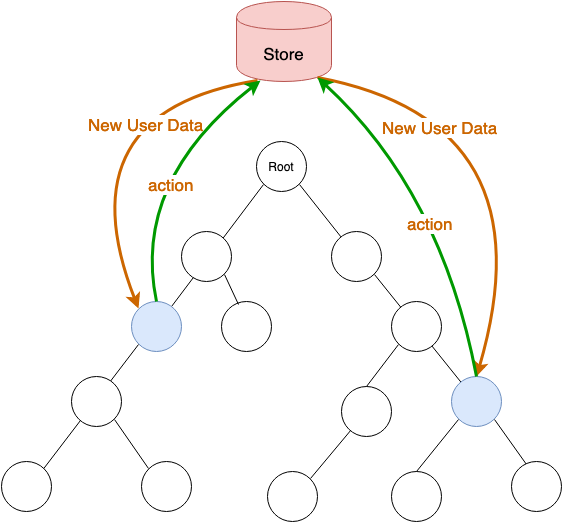

The diagram above was exported from draw.io. Its source (the exported page's mxGraphModel, read from the mxfile embedded in the PNG):
<mxGraphModel dx="918" dy="1672" grid="1" gridSize="10" guides="1" tooltips="1" connect="1" arrows="1" fold="1" page="1" pageScale="1" pageWidth="827" pageHeight="1169" math="0" shadow="0">
  <root>
    <mxCell id="0" />
    <mxCell id="1" parent="0" />
    <mxCell id="YXzarsT4zSO6KjnmAzLy-2" value="Root&lt;br&gt;" style="ellipse;whiteSpace=wrap;html=1;aspect=fixed;" vertex="1" parent="1">
      <mxGeometry x="335" y="30" width="50" height="50" as="geometry" />
    </mxCell>
    <mxCell id="YXzarsT4zSO6KjnmAzLy-24" value="" style="endArrow=none;html=1;entryX=0;entryY=1;entryDx=0;entryDy=0;" edge="1" parent="1" source="YXzarsT4zSO6KjnmAzLy-28" target="YXzarsT4zSO6KjnmAzLy-2">
      <mxGeometry width="50" height="50" relative="1" as="geometry">
        <mxPoint x="120" y="360" as="sourcePoint" />
        <mxPoint x="320" y="90" as="targetPoint" />
      </mxGeometry>
    </mxCell>
    <mxCell id="YXzarsT4zSO6KjnmAzLy-25" value="" style="endArrow=none;html=1;entryX=1;entryY=1;entryDx=0;entryDy=0;" edge="1" parent="1" source="YXzarsT4zSO6KjnmAzLy-32" target="YXzarsT4zSO6KjnmAzLy-2">
      <mxGeometry width="50" height="50" relative="1" as="geometry">
        <mxPoint x="600" y="360" as="sourcePoint" />
        <mxPoint x="100" y="360" as="targetPoint" />
      </mxGeometry>
    </mxCell>
    <mxCell id="YXzarsT4zSO6KjnmAzLy-26" value="" style="ellipse;whiteSpace=wrap;html=1;aspect=fixed;" vertex="1" parent="1">
      <mxGeometry x="260" y="120" width="50" height="50" as="geometry" />
    </mxCell>
    <mxCell id="YXzarsT4zSO6KjnmAzLy-28" value="" style="ellipse;whiteSpace=wrap;html=1;aspect=fixed;fillColor=#dae8fc;strokeColor=#6c8ebf;" vertex="1" parent="1">
      <mxGeometry x="210" y="190" width="50" height="50" as="geometry" />
    </mxCell>
    <mxCell id="YXzarsT4zSO6KjnmAzLy-29" value="" style="endArrow=none;html=1;entryX=0;entryY=1;entryDx=0;entryDy=0;" edge="1" parent="1" target="YXzarsT4zSO6KjnmAzLy-28">
      <mxGeometry width="50" height="50" relative="1" as="geometry">
        <mxPoint x="120" y="360" as="sourcePoint" />
        <mxPoint x="342" y="73" as="targetPoint" />
      </mxGeometry>
    </mxCell>
    <mxCell id="YXzarsT4zSO6KjnmAzLy-30" value="" style="ellipse;whiteSpace=wrap;html=1;aspect=fixed;" vertex="1" parent="1">
      <mxGeometry x="150" y="265" width="50" height="50" as="geometry" />
    </mxCell>
    <mxCell id="YXzarsT4zSO6KjnmAzLy-31" value="" style="ellipse;whiteSpace=wrap;html=1;aspect=fixed;" vertex="1" parent="1">
      <mxGeometry x="80" y="350" width="50" height="50" as="geometry" />
    </mxCell>
    <mxCell id="YXzarsT4zSO6KjnmAzLy-32" value="" style="ellipse;whiteSpace=wrap;html=1;aspect=fixed;" vertex="1" parent="1">
      <mxGeometry x="410" y="120" width="50" height="50" as="geometry" />
    </mxCell>
    <mxCell id="YXzarsT4zSO6KjnmAzLy-33" value="" style="endArrow=none;html=1;entryX=1;entryY=1;entryDx=0;entryDy=0;" edge="1" parent="1" source="YXzarsT4zSO6KjnmAzLy-35" target="YXzarsT4zSO6KjnmAzLy-32">
      <mxGeometry width="50" height="50" relative="1" as="geometry">
        <mxPoint x="600" y="360" as="sourcePoint" />
        <mxPoint x="378" y="73" as="targetPoint" />
      </mxGeometry>
    </mxCell>
    <mxCell id="YXzarsT4zSO6KjnmAzLy-34" value="" style="ellipse;whiteSpace=wrap;html=1;aspect=fixed;" vertex="1" parent="1">
      <mxGeometry x="470" y="190" width="50" height="50" as="geometry" />
    </mxCell>
    <mxCell id="YXzarsT4zSO6KjnmAzLy-35" value="" style="ellipse;whiteSpace=wrap;html=1;aspect=fixed;fillColor=#dae8fc;strokeColor=#6c8ebf;" vertex="1" parent="1">
      <mxGeometry x="530" y="265" width="50" height="50" as="geometry" />
    </mxCell>
    <mxCell id="YXzarsT4zSO6KjnmAzLy-36" value="" style="endArrow=none;html=1;entryX=1;entryY=1;entryDx=0;entryDy=0;" edge="1" parent="1" target="YXzarsT4zSO6KjnmAzLy-35">
      <mxGeometry width="50" height="50" relative="1" as="geometry">
        <mxPoint x="610" y="360" as="sourcePoint" />
        <mxPoint x="453" y="163" as="targetPoint" />
      </mxGeometry>
    </mxCell>
    <mxCell id="YXzarsT4zSO6KjnmAzLy-37" value="" style="ellipse;whiteSpace=wrap;html=1;aspect=fixed;" vertex="1" parent="1">
      <mxGeometry x="590" y="350" width="50" height="50" as="geometry" />
    </mxCell>
    <mxCell id="YXzarsT4zSO6KjnmAzLy-38" value="" style="ellipse;whiteSpace=wrap;html=1;aspect=fixed;" vertex="1" parent="1">
      <mxGeometry x="300" y="190" width="50" height="50" as="geometry" />
    </mxCell>
    <mxCell id="YXzarsT4zSO6KjnmAzLy-39" value="" style="ellipse;whiteSpace=wrap;html=1;aspect=fixed;" vertex="1" parent="1">
      <mxGeometry x="420" y="275" width="50" height="50" as="geometry" />
    </mxCell>
    <mxCell id="YXzarsT4zSO6KjnmAzLy-40" value="" style="ellipse;whiteSpace=wrap;html=1;aspect=fixed;" vertex="1" parent="1">
      <mxGeometry x="220" y="350" width="50" height="50" as="geometry" />
    </mxCell>
    <mxCell id="YXzarsT4zSO6KjnmAzLy-41" value="" style="endArrow=none;html=1;entryX=1;entryY=1;entryDx=0;entryDy=0;exitX=0;exitY=0;exitDx=0;exitDy=0;" edge="1" parent="1" source="YXzarsT4zSO6KjnmAzLy-40" target="YXzarsT4zSO6KjnmAzLy-30">
      <mxGeometry width="50" height="50" relative="1" as="geometry">
        <mxPoint x="50" y="470" as="sourcePoint" />
        <mxPoint x="100" y="420" as="targetPoint" />
      </mxGeometry>
    </mxCell>
    <mxCell id="YXzarsT4zSO6KjnmAzLy-44" value="" style="endArrow=none;html=1;entryX=1;entryY=1;entryDx=0;entryDy=0;exitX=0.34;exitY=0.06;exitDx=0;exitDy=0;exitPerimeter=0;" edge="1" parent="1" source="YXzarsT4zSO6KjnmAzLy-38" target="YXzarsT4zSO6KjnmAzLy-26">
      <mxGeometry width="50" height="50" relative="1" as="geometry">
        <mxPoint x="325" y="219" as="sourcePoint" />
        <mxPoint x="291" y="170" as="targetPoint" />
      </mxGeometry>
    </mxCell>
    <mxCell id="YXzarsT4zSO6KjnmAzLy-45" value="" style="endArrow=none;html=1;entryX=0.5;entryY=0;entryDx=0;entryDy=0;exitX=0;exitY=1;exitDx=0;exitDy=0;" edge="1" parent="1" source="YXzarsT4zSO6KjnmAzLy-34" target="YXzarsT4zSO6KjnmAzLy-39">
      <mxGeometry width="50" height="50" relative="1" as="geometry">
        <mxPoint x="247" y="377" as="sourcePoint" />
        <mxPoint x="213" y="328" as="targetPoint" />
      </mxGeometry>
    </mxCell>
    <mxCell id="YXzarsT4zSO6KjnmAzLy-46" value="" style="ellipse;whiteSpace=wrap;html=1;aspect=fixed;" vertex="1" parent="1">
      <mxGeometry x="470" y="360" width="50" height="50" as="geometry" />
    </mxCell>
    <mxCell id="YXzarsT4zSO6KjnmAzLy-48" value="" style="endArrow=none;html=1;entryX=0;entryY=1;entryDx=0;entryDy=0;exitX=0.5;exitY=0;exitDx=0;exitDy=0;" edge="1" parent="1" source="YXzarsT4zSO6KjnmAzLy-46" target="YXzarsT4zSO6KjnmAzLy-35">
      <mxGeometry width="50" height="50" relative="1" as="geometry">
        <mxPoint x="237" y="367" as="sourcePoint" />
        <mxPoint x="203" y="318" as="targetPoint" />
      </mxGeometry>
    </mxCell>
    <mxCell id="YXzarsT4zSO6KjnmAzLy-49" value="" style="ellipse;whiteSpace=wrap;html=1;aspect=fixed;" vertex="1" parent="1">
      <mxGeometry x="346" y="360" width="50" height="50" as="geometry" />
    </mxCell>
    <mxCell id="YXzarsT4zSO6KjnmAzLy-50" value="" style="endArrow=none;html=1;exitX=1;exitY=0;exitDx=0;exitDy=0;" edge="1" parent="1" source="YXzarsT4zSO6KjnmAzLy-49" target="YXzarsT4zSO6KjnmAzLy-39">
      <mxGeometry width="50" height="50" relative="1" as="geometry">
        <mxPoint x="481" y="370" as="sourcePoint" />
        <mxPoint x="421" y="325" as="targetPoint" />
      </mxGeometry>
    </mxCell>
    <mxCell id="YXzarsT4zSO6KjnmAzLy-70" value="&lt;font color=&quot;#000000&quot;&gt;Store&lt;/font&gt;" style="shape=cylinder;whiteSpace=wrap;html=1;boundedLbl=1;backgroundOutline=1;fontSize=17;fillColor=#f8cecc;strokeColor=#b85450;" vertex="1" parent="1">
      <mxGeometry x="315" y="-110" width="95" height="80" as="geometry" />
    </mxCell>
    <mxCell id="YXzarsT4zSO6KjnmAzLy-71" value="" style="curved=1;endArrow=classic;html=1;strokeColor=#CC6600;strokeWidth=3;fontSize=17;fontColor=#CC6600;entryX=0.5;entryY=0;entryDx=0;entryDy=0;exitX=0.85;exitY=0.95;exitDx=0;exitDy=0;exitPerimeter=0;" edge="1" parent="1" source="YXzarsT4zSO6KjnmAzLy-70" target="YXzarsT4zSO6KjnmAzLy-35">
      <mxGeometry width="50" height="50" relative="1" as="geometry">
        <mxPoint x="555" y="110" as="sourcePoint" />
        <mxPoint x="470" y="20" as="targetPoint" />
        <Array as="points">
          <mxPoint x="630" y="10" />
        </Array>
      </mxGeometry>
    </mxCell>
    <mxCell id="YXzarsT4zSO6KjnmAzLy-79" value="New User Data" style="text;html=1;resizable=0;points=[];align=center;verticalAlign=middle;labelBackgroundColor=#ffffff;fontSize=17;fontColor=#CC6600;" vertex="1" connectable="0" parent="YXzarsT4zSO6KjnmAzLy-71">
      <mxGeometry x="-0.4882" y="-26" relative="1" as="geometry">
        <mxPoint as="offset" />
      </mxGeometry>
    </mxCell>
    <mxCell id="YXzarsT4zSO6KjnmAzLy-72" value="" style="curved=1;endArrow=classic;html=1;strokeColor=#CC6600;strokeWidth=3;fontSize=17;fontColor=#CC6600;entryX=0;entryY=0;entryDx=0;entryDy=0;exitX=0.221;exitY=0.988;exitDx=0;exitDy=0;exitPerimeter=0;" edge="1" parent="1" source="YXzarsT4zSO6KjnmAzLy-70" target="YXzarsT4zSO6KjnmAzLy-28">
      <mxGeometry width="50" height="50" relative="1" as="geometry">
        <mxPoint x="406" y="-24" as="sourcePoint" />
        <mxPoint x="565" y="275" as="targetPoint" />
        <Array as="points">
          <mxPoint x="140" />
        </Array>
      </mxGeometry>
    </mxCell>
    <mxCell id="YXzarsT4zSO6KjnmAzLy-76" value="New User Data&lt;br&gt;" style="text;html=1;resizable=0;points=[];align=center;verticalAlign=middle;labelBackgroundColor=#ffffff;fontSize=17;fontColor=#CC6600;" vertex="1" connectable="0" parent="YXzarsT4zSO6KjnmAzLy-72">
      <mxGeometry x="-0.4268" y="26" relative="1" as="geometry">
        <mxPoint as="offset" />
      </mxGeometry>
    </mxCell>
    <mxCell id="YXzarsT4zSO6KjnmAzLy-73" value="" style="curved=1;endArrow=classic;html=1;strokeColor=#009900;strokeWidth=3;fontSize=17;fontColor=#CC6600;entryX=0.253;entryY=0.988;entryDx=0;entryDy=0;entryPerimeter=0;exitX=0.5;exitY=0;exitDx=0;exitDy=0;" edge="1" parent="1" source="YXzarsT4zSO6KjnmAzLy-28" target="YXzarsT4zSO6KjnmAzLy-70">
      <mxGeometry width="50" height="50" relative="1" as="geometry">
        <mxPoint x="160" y="480" as="sourcePoint" />
        <mxPoint x="210" y="430" as="targetPoint" />
        <Array as="points">
          <mxPoint x="210" y="70" />
        </Array>
      </mxGeometry>
    </mxCell>
    <mxCell id="YXzarsT4zSO6KjnmAzLy-75" value="action" style="text;html=1;resizable=0;points=[];align=center;verticalAlign=middle;labelBackgroundColor=#ffffff;fontSize=17;fontColor=#CC6600;" vertex="1" connectable="0" parent="YXzarsT4zSO6KjnmAzLy-73">
      <mxGeometry x="0.0575" y="-26" relative="1" as="geometry">
        <mxPoint x="1" as="offset" />
      </mxGeometry>
    </mxCell>
    <mxCell id="YXzarsT4zSO6KjnmAzLy-74" value="" style="curved=1;endArrow=classic;html=1;strokeColor=#009900;strokeWidth=3;fontSize=17;fontColor=#CC6600;entryX=0.85;entryY=0.95;entryDx=0;entryDy=0;entryPerimeter=0;exitX=0.5;exitY=0;exitDx=0;exitDy=0;" edge="1" parent="1" source="YXzarsT4zSO6KjnmAzLy-35" target="YXzarsT4zSO6KjnmAzLy-70">
      <mxGeometry width="50" height="50" relative="1" as="geometry">
        <mxPoint x="615" y="145" as="sourcePoint" />
        <mxPoint x="719" y="-76" as="targetPoint" />
        <Array as="points">
          <mxPoint x="520" y="80" />
        </Array>
      </mxGeometry>
    </mxCell>
    <mxCell id="YXzarsT4zSO6KjnmAzLy-80" value="action" style="text;html=1;resizable=0;points=[];align=center;verticalAlign=middle;labelBackgroundColor=#ffffff;fontSize=17;fontColor=#CC6600;" vertex="1" connectable="0" parent="YXzarsT4zSO6KjnmAzLy-74">
      <mxGeometry x="-0.1026" y="18" relative="1" as="geometry">
        <mxPoint as="offset" />
      </mxGeometry>
    </mxCell>
  </root>
</mxGraphModel>